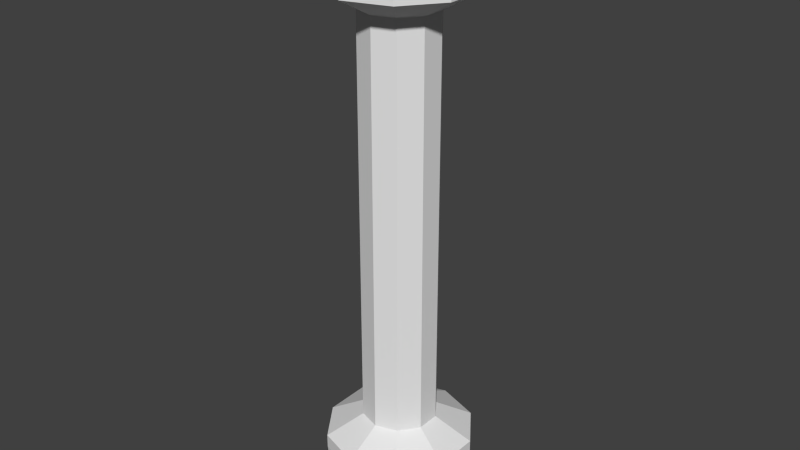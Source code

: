 # Source: coluna_v2_textura_.blend  (saved by Blender 2.74.0; exported with 4.5.12 LTS)
import bpy
from mathutils import Matrix  # noqa: F401  (used for matrix-valued properties, if any)

bpy.ops.wm.read_factory_settings(use_empty=True)
scene = bpy.context.scene
scene.name = 'Scene'

# ---- collections
col_collection_1 = bpy.data.collections.new('Collection 1'); scene.collection.children.link(col_collection_1)

# ---- materials (node trees are filled in below, after node groups)
mat_coluna = bpy.data.materials.new('coluna')
mat_coluna.alpha_threshold = 0.0
mat_coluna.use_transparent_shadow = False
mat_coluna.roughness = 0.5

# ---- material node trees

# ---- world
world_world = bpy.data.worlds.new('World'); scene.world = world_world
world_world.color = (0.05088, 0.05088, 0.05088)
world_world.use_sun_shadow = False
world_world.sun_shadow_jitter_overblur = 0.0
world_world.cycles.sampling_method = 'MANUAL'
world_world.cycles.sample_map_resolution = 256

# ---- meshes
me_cylinder = bpy.data.meshes.new('Cylinder')
me_cylinder.from_pydata([(0.5878, 0.809, 13.32), (0.9511, -0.309, 13.32), (0.5878, -0.809, 13.32), (-0.5878, -0.809, 13.32), (-0.9511, 0.309, 13.32), (1.162, 1.599, 13.86), (1.879, 0.6106, 13.86), (1.162, -1.599, 13.86), (-1.162, -1.599, 13.86), (-1.879, -0.6106, 13.86), (1.879, 0.6106, 14.22), (1.879, -0.6106, 14.22), (1.162, -1.599, 14.22), (-1.162, -1.599, 14.22), (-1.879, -0.6106, 14.22), (-0.9822, -1.352, 15.27), (0.9822, -1.352, 15.27), (0.9822, 1.352, 15.27), (1.125, -1.549, 14.77), (1.125, 1.549, 14.77), (0.0, 1.0, 13.32), (-0.5878, 0.809, 13.32), (-0.9511, -0.309, 13.32), (0.0, -1.0, 13.32), (0.9511, 0.309, 13.32), (0.0, 1.976, 13.86), (-1.162, 1.599, 13.86), (-1.879, 0.6106, 13.86), (0.0, -1.976, 13.86), (1.879, -0.6106, 13.86), (0.0, 1.976, 14.22), (-1.162, 1.599, 14.22), (-1.879, 0.6106, 14.22), (0.0, -1.976, 14.22), (1.162, 1.599, 14.22), (0.0, 1.188, 15.73), (-0.6981, 0.9608, 15.73), (-1.13, 0.367, 15.73), (-1.13, -0.367, 15.73), (-0.6981, -0.9608, 15.73), (0.0, -1.188, 15.73), (0.6981, -0.9608, 15.73), (1.13, -0.367, 15.73), (1.13, 0.367, 15.73), (0.6981, 0.9608, 15.73), (0.0, 1.671, 15.27), (1.589, 0.5164, 15.27), (1.589, -0.5164, 15.27), (0.0, -1.671, 15.27), (-1.589, -0.5164, 15.27), (-1.589, 0.5164, 15.27), (-0.9822, 1.352, 15.27), (0.0, 1.915, 14.77), (1.821, 0.5917, 14.77), (1.821, -0.5917, 14.77), (0.0, -1.915, 14.77), (-1.125, -1.549, 14.77), (-1.821, -0.5917, 14.77), (-1.821, 0.5917, 14.77), (-1.125, 1.549, 14.77), (0.5878, 0.809, 2.435), (0.9511, 0.309, 2.435), (0.5878, -0.809, 2.435), (-0.5878, -0.809, 2.435), (-0.9511, -0.309, 2.435), (1.162, 1.599, 1.9), (1.879, 0.6106, 1.9), (1.162, -1.599, 1.9), (-1.162, 1.599, 1.9), (0.9511, 0.309, 7.878), (0.9511, -0.309, 7.878), (0.5878, -0.809, 7.878), (-0.5878, -0.809, 7.878), (1.162, 1.599, 1.535), (1.879, 0.6106, 1.535), (1.879, -0.6106, 1.535), (1.162, -1.599, 1.535), (-1.162, -1.599, 1.535), (-1.879, -0.6106, 1.535), (-1.13, -0.367, 0.023), (-0.9822, -1.352, 0.4858), (0.9822, -1.352, 0.4858), (-1.125, -1.549, 0.9837), (1.125, -1.549, 0.9837), (1.125, 1.549, 0.9837), (0.0, 1.0, 2.435), (-0.5878, 0.809, 2.435), (-0.9511, 0.309, 2.435), (0.0, -1.0, 2.435), (0.9511, -0.309, 2.435), (0.0, 1.976, 1.9), (-1.879, 0.6106, 1.9), (-1.879, -0.6106, 1.9), (-1.162, -1.599, 1.9), (0.0, -1.976, 1.9), (1.879, -0.6106, 1.9), (0.0, 1.0, 7.878), (-0.5878, 0.809, 7.878), (-0.9511, 0.309, 7.878), (-0.9511, -0.309, 7.878), (0.0, -1.0, 7.878), (0.5878, 0.809, 7.878), (0.0, 1.976, 1.535), (-1.162, 1.599, 1.535), (-1.879, 0.6106, 1.535), (0.0, -1.976, 1.535), (0.0, 1.188, 0.023), (-0.6981, 0.9608, 0.023), (-1.13, 0.367, 0.023), (-0.6981, -0.9608, 0.023), (0.0, -1.188, 0.023), (0.6981, -0.9608, 0.023), (1.13, -0.367, 0.023), (1.13, 0.367, 0.023), (0.6981, 0.9608, 0.023), (0.0, 1.671, 0.4858), (0.9822, 1.352, 0.4858), (1.589, 0.5164, 0.4858), (1.589, -0.5164, 0.4858), (0.0, -1.671, 0.4858), (-1.589, -0.5164, 0.4858), (-1.589, 0.5164, 0.4858), (-0.9822, 1.352, 0.4858), (0.0, 1.915, 0.9837), (1.821, 0.5917, 0.9837), (1.821, -0.5917, 0.9837), (0.0, -1.915, 0.9837), (-1.821, -0.5917, 0.9837), (-1.821, 0.5917, 0.9837), (-1.125, 1.549, 0.9837)], [], [(70, 1, 2, 71), (71, 2, 23, 100), (100, 23, 3, 72), (3, 23, 28, 8), (23, 2, 7, 28), (0, 20, 25, 5), (9, 8, 13, 14), (8, 28, 33, 13), (28, 7, 12, 33), (19, 52, 45, 17), (55, 18, 16, 48), (33, 12, 18, 55), (96, 97, 21, 20), (21, 26, 25, 20), (27, 32, 31, 26), (26, 31, 30, 25), (36, 37, 38, 39, 40, 41, 42, 43, 44, 35), (46, 43, 42, 47), (49, 38, 37, 50), (50, 37, 36, 51), (51, 36, 35, 45), (59, 51, 45, 52), (58, 50, 51, 59), (57, 49, 50, 58), (53, 46, 47, 54), (32, 58, 59, 31), (31, 59, 52, 30), (71, 100, 88, 62), (100, 72, 63, 88), (88, 94, 67, 62), (61, 66, 65, 60), (60, 65, 90, 85), (94, 105, 76, 67), (66, 74, 73, 65), (65, 73, 102, 90), (126, 119, 81, 83), (82, 80, 119, 126), (77, 82, 126, 105), (105, 126, 83, 76), (73, 84, 123, 102), (96, 85, 86, 97), (97, 86, 87, 98), (115, 116, 114, 106), (116, 117, 113, 114), (117, 118, 112, 113), (121, 122, 107, 108), (122, 115, 106, 107), (129, 123, 115, 122), (128, 129, 122, 121), (127, 128, 121, 120), (124, 125, 118, 117), (104, 103, 129, 128), (103, 102, 123, 129), (96, 20, 0, 101), (101, 0, 24, 69), (69, 24, 1, 70), (72, 3, 22, 99), (99, 22, 4, 98), (98, 4, 21, 97), (21, 4, 27, 26), (4, 22, 9, 27), (22, 3, 8, 9), (2, 1, 29, 7), (1, 24, 6, 29), (24, 0, 5, 6), (27, 9, 14, 32), (7, 29, 11, 12), (29, 6, 10, 11), (6, 5, 34, 10), (5, 25, 30, 34), (49, 15, 39, 38), (15, 48, 40, 39), (48, 16, 41, 40), (16, 47, 42, 41), (46, 17, 44, 43), (17, 45, 35, 44), (53, 19, 17, 46), (18, 54, 47, 16), (56, 55, 48, 15), (57, 56, 15, 49), (32, 14, 57, 58), (14, 13, 56, 57), (13, 33, 55, 56), (12, 11, 54, 18), (11, 10, 53, 54), (10, 34, 19, 53), (34, 30, 52, 19), (96, 101, 60, 85), (101, 69, 61, 60), (69, 70, 89, 61), (70, 71, 62, 89), (72, 99, 64, 63), (99, 98, 87, 64), (85, 90, 68, 86), (90, 102, 103, 68), (86, 68, 91, 87), (87, 91, 92, 64), (64, 92, 93, 63), (63, 93, 94, 88), (62, 67, 95, 89), (89, 95, 66, 61), (68, 103, 104, 91), (91, 104, 78, 92), (92, 78, 77, 93), (93, 77, 105, 94), (67, 76, 75, 95), (95, 75, 74, 66), (114, 113, 112, 111, 110, 109, 79, 108, 107, 106), (121, 108, 79, 120), (120, 79, 109, 80), (80, 109, 110, 119), (119, 110, 111, 81), (81, 111, 112, 118), (84, 116, 115, 123), (124, 117, 116, 84), (83, 81, 118, 125), (127, 120, 80, 82), (104, 128, 127, 78), (78, 127, 82, 77), (76, 83, 125, 75), (75, 125, 124, 74), (74, 124, 84, 73)])
_uv = me_cylinder.uv_layers.new(name='UVMap')
_uv.uv.foreach_set('vector', [0.4837, 0.494, 0.5098, 0.8703, 0.4681, 0.8884, 0.4403, 0.4941, 0.4403, 0.4941, 0.4681, 0.8884, 0.4201, 0.9001, 0.3995, 0.4941, 0.3995, 0.4941, 0.4201, 0.9001, 0.37, 0.9061, 0.3582, 0.4941, 0.37, 0.9061, 0.4201, 0.9001, 0.4282, 0.9827, 0.367, 0.9868, 0.4201, 0.9001, 0.4681, 0.8884, 0.4968, 0.9667, 0.4282, 0.9827, 0.1274, 0.8898, 0.1746, 0.8959, 0.1582, 0.9708, 0.1015, 0.9578, 0.6405, 0.7889, 0.5678, 0.6858, 0.6026, 0.6745, 0.6622, 0.7604, 0.5678, 0.6858, 0.5678, 0.557, 0.6034, 0.5682, 0.6026, 0.6745, 0.5678, 0.557, 0.6444, 0.4505, 0.6671, 0.481, 0.6034, 0.5682, 0.8958, 0.5876, 0.8909, 0.67, 0.8565, 0.6567, 0.8605, 0.5983, 0.6467, 0.5816, 0.6948, 0.5178, 0.7161, 0.5468, 0.6806, 0.5923, 0.6034, 0.5682, 0.6671, 0.481, 0.6948, 0.5178, 0.6467, 0.5816, 0.1933, 0.4942, 0.2343, 0.4942, 0.2214, 0.9087, 0.1746, 0.8959, 0.2214, 0.9087, 0.2114, 0.979, 0.1582, 0.9708, 0.1746, 0.8959, 0.7564, 0.832, 0.7589, 0.7971, 0.863, 0.7736, 0.8822, 0.807, 0.8822, 0.807, 0.863, 0.7736, 0.9377, 0.6882, 0.9773, 0.7039, 0.8878, 0.9615, 0.8459, 0.992, 0.794, 0.992, 0.752, 0.9615, 0.736, 0.9122, 0.752, 0.8628, 0.794, 0.8323, 0.8459, 0.8323, 0.8878, 0.8628, 0.9039, 0.9122, 0.8281, 0.549, 0.806, 0.5781, 0.7712, 0.5672, 0.7721, 0.5312, 0.7099, 0.6983, 0.7321, 0.6703, 0.7666, 0.6822, 0.7643, 0.7182, 0.7643, 0.7182, 0.7666, 0.6822, 0.8016, 0.6722, 0.8205, 0.7026, 0.8205, 0.7026, 0.8016, 0.6722, 0.8237, 0.644, 0.8565, 0.6567, 0.8394, 0.7336, 0.8205, 0.7026, 0.8565, 0.6567, 0.8909, 0.67, 0.7615, 0.7541, 0.7643, 0.7182, 0.8205, 0.7026, 0.8394, 0.7336, 0.6884, 0.7252, 0.7099, 0.6983, 0.7643, 0.7182, 0.7615, 0.7541, 0.8499, 0.5203, 0.8281, 0.549, 0.7721, 0.5312, 0.7727, 0.494, 0.7589, 0.7971, 0.7615, 0.7541, 0.8394, 0.7336, 0.863, 0.7736, 0.863, 0.7736, 0.8394, 0.7336, 0.8909, 0.67, 0.9377, 0.6882, 0.4403, 0.4941, 0.3995, 0.4941, 0.4195, 0.08767, 0.4676, 0.09931, 0.3995, 0.4941, 0.3582, 0.4941, 0.3691, 0.08196, 0.4195, 0.08767, 0.4195, 0.08767, 0.4275, 0.004408, 0.4965, 0.02063, 0.4676, 0.09931, 0.08174, 0.1099, 0.04669, 0.05659, 0.09738, 0.03455, 0.125, 0.09819, 0.125, 0.09819, 0.09738, 0.03455, 0.1495, 0.02051, 0.171, 0.08982, 0.5678, 0.1954, 0.6055, 0.1971, 0.636, 0.3017, 0.604, 0.323, 0.8462, 0.4084, 0.8352, 0.3709, 0.9259, 0.3061, 0.9574, 0.3297, 0.9574, 0.3297, 0.9259, 0.3061, 0.9605, 0.1986, 0.9998, 0.1984, 0.6512, 0.1994, 0.687, 0.201, 0.7048, 0.2561, 0.6748, 0.2763, 0.6772, 0.124, 0.7052, 0.146, 0.687, 0.201, 0.6512, 0.1994, 0.6418, 0.09591, 0.6772, 0.124, 0.6512, 0.1994, 0.6055, 0.1971, 0.6055, 0.1971, 0.6512, 0.1994, 0.6748, 0.2763, 0.636, 0.3017, 0.9259, 0.3061, 0.8879, 0.2774, 0.9112, 0.1994, 0.9605, 0.1986, 0.1933, 0.4942, 0.171, 0.08982, 0.2188, 0.08452, 0.2343, 0.4942, 0.2343, 0.4942, 0.2188, 0.08452, 0.2681, 0.08152, 0.2755, 0.4941, 0.8747, 0.1999, 0.8587, 0.2555, 0.8286, 0.2356, 0.8398, 0.2012, 0.8587, 0.2555, 0.8114, 0.2913, 0.7992, 0.2567, 0.8286, 0.2356, 0.8114, 0.2913, 0.7522, 0.2897, 0.7632, 0.2557, 0.7992, 0.2567, 0.8107, 0.1111, 0.8573, 0.1451, 0.8291, 0.1668, 0.7997, 0.1452, 0.8573, 0.1451, 0.8747, 0.1999, 0.8398, 0.2012, 0.8291, 0.1668, 0.8856, 0.1229, 0.9112, 0.1994, 0.8747, 0.1999, 0.8573, 0.1451, 0.8205, 0.07635, 0.8856, 0.1229, 0.8573, 0.1451, 0.8107, 0.1111, 0.7414, 0.07794, 0.8205, 0.07635, 0.8107, 0.1111, 0.7524, 0.1111, 0.8223, 0.3256, 0.7404, 0.325, 0.7522, 0.2897, 0.8114, 0.2913, 0.8333, 0.03509, 0.9217, 0.0943, 0.8856, 0.1229, 0.8205, 0.07635, 0.9217, 0.0943, 0.9605, 0.1986, 0.9112, 0.1994, 0.8856, 0.1229, 0.1933, 0.4942, 0.1746, 0.8959, 0.1274, 0.8898, 0.1529, 0.4942, 0.1529, 0.4942, 0.1274, 0.8898, 0.08304, 0.8788, 0.1131, 0.4942, 0.1131, 0.4942, 0.08304, 0.8788, 0.04334, 0.8624, 0.07407, 0.4943, 0.3582, 0.4941, 0.37, 0.9061, 0.3197, 0.9084, 0.3168, 0.4941, 0.3168, 0.4941, 0.3197, 0.9084, 0.27, 0.9088, 0.2755, 0.4941, 0.2755, 0.4941, 0.27, 0.9088, 0.2214, 0.9087, 0.2343, 0.4942, 0.2214, 0.9087, 0.27, 0.9088, 0.2594, 0.9828, 0.2114, 0.979, 0.27, 0.9088, 0.3197, 0.9084, 0.3112, 0.9859, 0.2594, 0.9828, 0.3197, 0.9084, 0.37, 0.9061, 0.367, 0.9868, 0.3112, 0.9859, 0.4681, 0.8884, 0.5098, 0.8703, 0.5674, 0.9209, 0.4968, 0.9667, 0.04334, 0.8624, 0.08304, 0.8788, 0.04777, 0.9355, 0.0001913, 0.8992, 0.08304, 0.8788, 0.1274, 0.8898, 0.1015, 0.9578, 0.04777, 0.9355, 0.7564, 0.832, 0.6405, 0.7889, 0.6622, 0.7604, 0.7589, 0.7971, 0.6444, 0.4505, 0.7712, 0.4088, 0.7717, 0.4473, 0.6671, 0.481, 0.7712, 0.4088, 0.8997, 0.4499, 0.877, 0.4817, 0.7717, 0.4473, 0.8997, 0.4499, 0.9804, 0.561, 0.9419, 0.5731, 0.877, 0.4817, 0.9804, 0.561, 0.9773, 0.7039, 0.9377, 0.6882, 0.9419, 0.5731, 0.7099, 0.6983, 0.6785, 0.6498, 0.7123, 0.6394, 0.7321, 0.6703, 0.6785, 0.6498, 0.6806, 0.5923, 0.714, 0.6035, 0.7123, 0.6394, 0.6806, 0.5923, 0.7161, 0.5468, 0.7366, 0.5758, 0.714, 0.6035, 0.7161, 0.5468, 0.7721, 0.5312, 0.7712, 0.5672, 0.7366, 0.5758, 0.8281, 0.549, 0.8605, 0.5983, 0.826, 0.6087, 0.806, 0.5781, 0.8605, 0.5983, 0.8565, 0.6567, 0.8237, 0.644, 0.826, 0.6087, 0.8499, 0.5203, 0.8958, 0.5876, 0.8605, 0.5983, 0.8281, 0.549, 0.6948, 0.5178, 0.7727, 0.494, 0.7721, 0.5312, 0.7161, 0.5468, 0.645, 0.6605, 0.6467, 0.5816, 0.6806, 0.5923, 0.6785, 0.6498, 0.6884, 0.7252, 0.645, 0.6605, 0.6785, 0.6498, 0.7099, 0.6983, 0.7589, 0.7971, 0.6622, 0.7604, 0.6884, 0.7252, 0.7615, 0.7541, 0.6622, 0.7604, 0.6026, 0.6745, 0.645, 0.6605, 0.6884, 0.7252, 0.6026, 0.6745, 0.6034, 0.5682, 0.6467, 0.5816, 0.645, 0.6605, 0.6671, 0.481, 0.7717, 0.4473, 0.7727, 0.494, 0.6948, 0.5178, 0.7717, 0.4473, 0.877, 0.4817, 0.8499, 0.5203, 0.7727, 0.494, 0.877, 0.4817, 0.9419, 0.5731, 0.8958, 0.5876, 0.8499, 0.5203, 0.9419, 0.5731, 0.9377, 0.6882, 0.8909, 0.67, 0.8958, 0.5876, 0.1933, 0.4942, 0.1529, 0.4942, 0.125, 0.09819, 0.171, 0.08982, 0.1529, 0.4942, 0.1131, 0.4942, 0.08174, 0.1099, 0.125, 0.09819, 0.1131, 0.4942, 0.07407, 0.4943, 0.04303, 0.1263, 0.08174, 0.1099, 0.4837, 0.494, 0.4403, 0.4941, 0.4676, 0.09931, 0.5095, 0.1175, 0.3582, 0.4941, 0.3168, 0.4941, 0.3183, 0.08032, 0.3691, 0.08196, 0.3168, 0.4941, 0.2755, 0.4941, 0.2681, 0.08152, 0.3183, 0.08032, 0.171, 0.08982, 0.1495, 0.02051, 0.2017, 0.01138, 0.2188, 0.08452, 0.9998, 0.1984, 0.9605, 0.1986, 0.9217, 0.0943, 0.952, 0.07148, 0.2188, 0.08452, 0.2017, 0.01138, 0.2543, 0.005206, 0.2681, 0.08152, 0.2681, 0.08152, 0.2543, 0.005206, 0.3086, 0.001252, 0.3183, 0.08032, 0.3183, 0.08032, 0.3086, 0.001252, 0.3657, 0.0001913, 0.3691, 0.08196, 0.3691, 0.08196, 0.3657, 0.0001913, 0.4275, 0.004408, 0.4195, 0.08767, 0.4676, 0.09931, 0.4965, 0.02063, 0.5674, 0.06669, 0.5095, 0.1175, 0.04303, 0.1263, 0.00157, 0.09198, 0.04669, 0.05659, 0.08174, 0.1099, 0.952, 0.07148, 0.9217, 0.0943, 0.8333, 0.03509, 0.8444, 0.0001913, 0.8444, 0.0001913, 0.8333, 0.03509, 0.7287, 0.03519, 0.7181, 0.000193, 0.7181, 0.000193, 0.7287, 0.03519, 0.6418, 0.09591, 0.6126, 0.07296, 0.6126, 0.07296, 0.6418, 0.09591, 0.6055, 0.1971, 0.5678, 0.1954, 0.604, 0.323, 0.636, 0.3017, 0.7239, 0.3689, 0.7106, 0.4054, 0.7106, 0.4054, 0.7239, 0.3689, 0.8352, 0.3709, 0.8462, 0.4084, 0.7196, 0.9615, 0.6776, 0.992, 0.6258, 0.992, 0.5838, 0.9615, 0.5678, 0.9122, 0.5838, 0.8628, 0.6258, 0.8323, 0.6776, 0.8323, 0.7196, 0.8628, 0.7356, 0.9122, 0.8107, 0.1111, 0.7997, 0.1452, 0.7629, 0.1459, 0.7524, 0.1111, 0.7524, 0.1111, 0.7629, 0.1459, 0.7334, 0.1679, 0.7052, 0.146, 0.7052, 0.146, 0.7334, 0.1679, 0.7223, 0.2022, 0.687, 0.201, 0.687, 0.201, 0.7223, 0.2022, 0.7339, 0.2358, 0.7048, 0.2561, 0.7048, 0.2561, 0.7339, 0.2358, 0.7632, 0.2557, 0.7522, 0.2897, 0.8879, 0.2774, 0.8587, 0.2555, 0.8747, 0.1999, 0.9112, 0.1994, 0.8223, 0.3256, 0.8114, 0.2913, 0.8587, 0.2555, 0.8879, 0.2774, 0.6748, 0.2763, 0.7048, 0.2561, 0.7522, 0.2897, 0.7404, 0.325, 0.7414, 0.07794, 0.7524, 0.1111, 0.7052, 0.146, 0.6772, 0.124, 0.8333, 0.03509, 0.8205, 0.07635, 0.7414, 0.07794, 0.7287, 0.03519, 0.7287, 0.03519, 0.7414, 0.07794, 0.6772, 0.124, 0.6418, 0.09591, 0.636, 0.3017, 0.6748, 0.2763, 0.7404, 0.325, 0.7239, 0.3689, 0.7239, 0.3689, 0.7404, 0.325, 0.8223, 0.3256, 0.8352, 0.3709, 0.8352, 0.3709, 0.8223, 0.3256, 0.8879, 0.2774, 0.9259, 0.3061])
me_cylinder.materials.append(mat_coluna)
me_cylinder.use_remesh_preserve_volume = False
me_cylinder.use_remesh_preserve_attributes = False
me_cylinder.use_mirror_vertex_groups = False
me_cylinder.update()

# ---- objects
ob_coluna = bpy.data.objects.new('coluna', me_cylinder)

# ---- transforms, parenting, visibility, modifiers, constraints
ob_coluna.location = (0.0, -2.244, 0.0)
ob_coluna.scale = (0.4171, 0.4171, 0.4171)
ob_coluna.lineart.crease_threshold = 0.0

# ---- collection membership
col_collection_1.objects.link(ob_coluna)

# ---- scene / render settings (as saved in the file)
scene.frame_start = 1; scene.frame_end = 250; scene.frame_set(1)
scene.render.engine = 'BLENDER_EEVEE_NEXT'
scene.render.dither_intensity = 0.0
scene.cycles.use_denoising = False
scene.cycles.samples = 10
scene.cycles.sampling_pattern = 'TABULATED_SOBOL'
scene.cycles.light_sampling_threshold = 0.0
scene.cycles.use_adaptive_sampling = False
scene.cycles.use_light_tree = False
scene.cycles.blur_glossy = 0.0
scene.cycles.pixel_filter_type = 'GAUSSIAN'
scene.cycles.sample_clamp_indirect = 0.0
scene.view_settings.view_transform = 'Standard'
bpy.context.view_layer.update()

# ---- added for rendering (the .blend has no active camera and no usable light): camera, sun
cam_auto = bpy.data.cameras.new('AutoCamera')
cam_auto.lens = 50.0
cam_auto.sensor_width = 36.0
cam_auto.clip_end = 1000.0
ob_auto_camera = bpy.data.objects.new('AutoCamera', cam_auto)
scene.collection.objects.link(ob_auto_camera)
ob_auto_camera.location = (6.41689, -9.94463, 8.41903)
ob_auto_camera.rotation_euler = (1.09748, -7.21219e-08, 0.694738)
scene.camera = ob_auto_camera
light_auto_sun = bpy.data.lights.new('AutoSun', 'SUN')
light_auto_sun.energy = 3.0
light_auto_sun.angle = 0.0523599
ob_auto_sun = bpy.data.objects.new('AutoSun', light_auto_sun)
scene.collection.objects.link(ob_auto_sun)
ob_auto_sun.rotation_euler = (0.872665, 0.174533, 0.523599)
bpy.context.view_layer.update()
